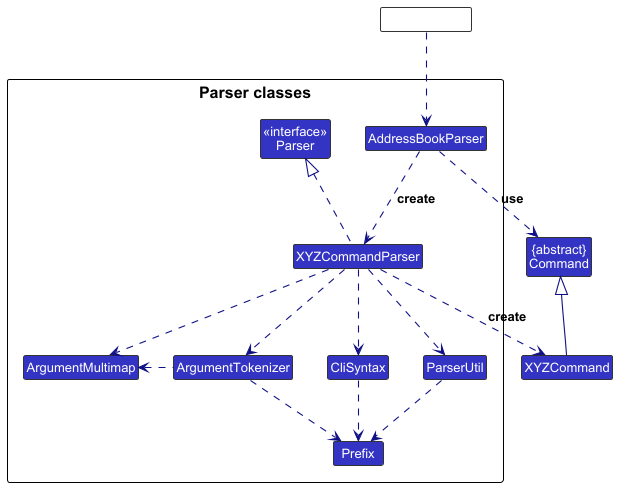

The diagram above was rendered by PlantUML. Its source (embedded in the PNG):
@startuml
!include style.puml
skinparam arrowThickness 1.1
skinparam arrowColor LOGIC_COLOR_T4
skinparam classBackgroundColor LOGIC_COLOR
skinparam class {
    FontSize 13
    FontStyle plain
    BorderColor #333333
}

Class "{abstract}\nCommand" as Command
Class XYZCommand

package "Parser classes"{
Class "<<interface>>\nParser" as Parser
Class AddressBookParser
Class XYZCommandParser
Class CliSyntax
Class ParserUtil
Class ArgumentMultimap
Class ArgumentTokenizer
Class Prefix
}

Class HiddenOutside #FFFFFF
HiddenOutside ..> AddressBookParser

AddressBookParser .down.> XYZCommandParser: create


XYZCommandParser ..> XYZCommand : create
AddressBookParser ..> Command : use
XYZCommandParser .up.|> Parser
XYZCommandParser ..> ArgumentMultimap
XYZCommandParser ..> ArgumentTokenizer
ArgumentTokenizer .left.> ArgumentMultimap
XYZCommandParser ..> CliSyntax
CliSyntax ..> Prefix
XYZCommandParser ..> ParserUtil
ParserUtil .down.> Prefix
ArgumentTokenizer .down.> Prefix
XYZCommand -up-|> Command
@enduml